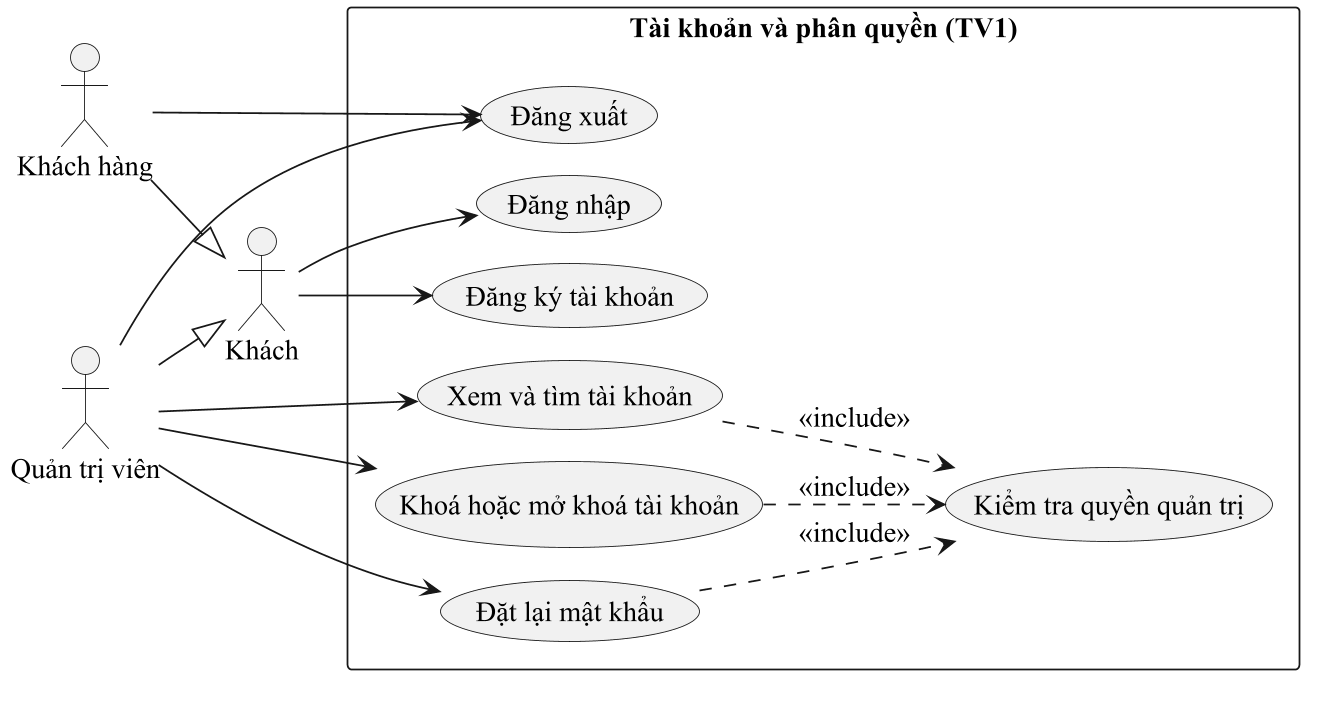

The diagram above was rendered by PlantUML. Its source (embedded in the PNG):
@startuml
!pragma layout smetana
left to right direction

skinparam monochrome true
skinparam shadowing false
skinparam dpi 170
skinparam defaultFontName "Times New Roman"
skinparam defaultFontSize 16
skinparam packageStyle rectangle

actor "Khách" as Khach
actor "Khách hàng" as KhachHang
actor "Quản trị viên" as QuanTri

rectangle "Tài khoản và phân quyền (TV1)" {
  usecase "Đăng ký tài khoản" as UC1
  usecase "Đăng nhập" as UC2
  usecase "Đăng xuất" as UC3
  usecase "Kiểm tra quyền quản trị" as UC4
  usecase "Xem và tìm tài khoản" as UC5
  usecase "Khoá hoặc mở khoá tài khoản" as UC6
  usecase "Đặt lại mật khẩu" as UC7
}

Khach --> UC1
Khach --> UC2

KhachHang --> UC3

QuanTri --> UC3
QuanTri --> UC5
QuanTri --> UC6
QuanTri --> UC7

KhachHang --|> Khach
QuanTri --|> Khach

UC5 ..> UC4 : <<include>>
UC6 ..> UC4 : <<include>>
UC7 ..> UC4 : <<include>>
@enduml